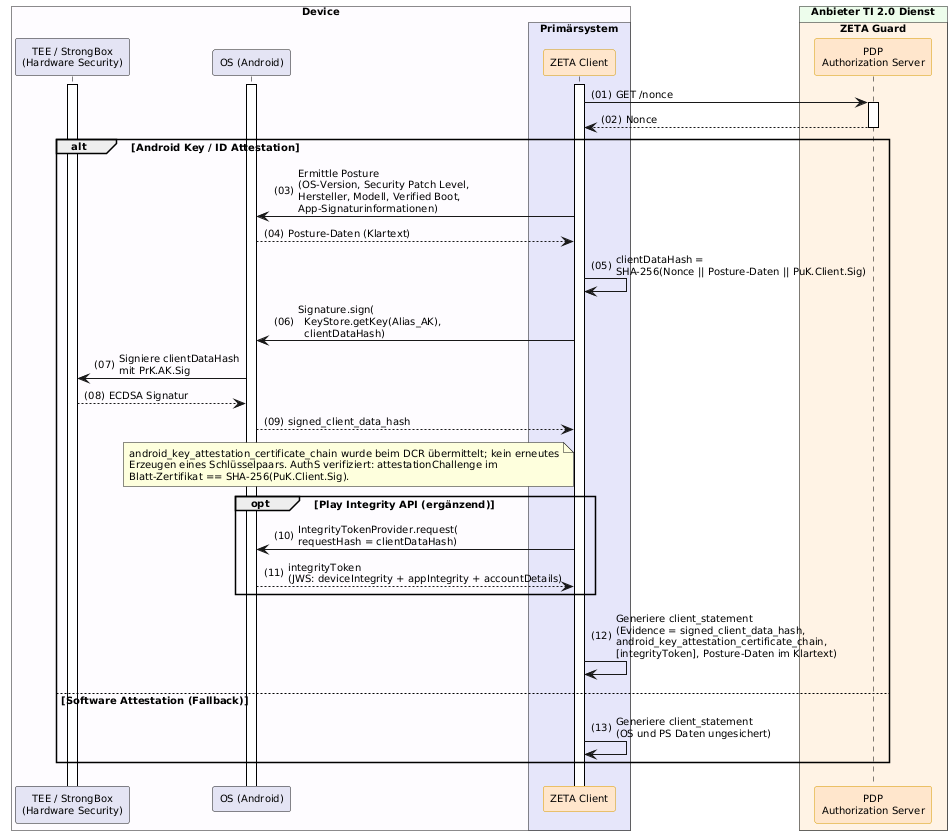

The diagram above was rendered by PlantUML. Its source (embedded in the PNG):
@startuml "Abb-ZETA-Client-Statement-mit-Android-Attestation"
!include ../puml-layout.txt

!pragma teoz true

box "Device" DEVICE_COLOR
  participant "TEE / StrongBox\n(Hardware Security)" as TEE LEI_COMPONENT_COLOR
  participant OS as "OS (Android)" LEI_COMPONENT_COLOR
  box "Primärsystem" PRIMAERSYSTEM_COLOR
    participant Client as "ZETA Client" <<zeta>>
  end box
end box

box "Anbieter TI 2.0 Dienst" PROVIDER_COLOR
  box "ZETA Guard" ZETA_GUARD_COLOR
    participant AuthS as "PDP\nAuthorization Server" <<zeta>>
  end box
end box


Client++
OS++
TEE++
Client -> AuthS ++ : GET /nonce
AuthS --> Client -- : Nonce

alt Android Key / ID Attestation
  Client -> OS: Ermittle Posture\n(OS-Version, Security Patch Level,\nHersteller, Modell, Verified Boot,\nApp-Signaturinformationen)
  OS --> Client: Posture-Daten (Klartext)
Client -> Client: clientDataHash =\nSHA-256(Nonce || Posture-Daten || PuK.Client.Sig)

  Client -> OS: Signature.sign(\n  KeyStore.getKey(Alias_AK),\n  clientDataHash)
  OS -> TEE: Signiere clientDataHash\nmit PrK.AK.Sig
  TEE --> OS: ECDSA Signatur
  OS --> Client: signed_client_data_hash

  note left of Client
    android_key_attestation_certificate_chain wurde beim DCR übermittelt; kein erneutes
    Erzeugen eines Schlüsselpaars. AuthS verifiziert: attestationChallenge im
    Blatt-Zertifikat == SHA-256(PuK.Client.Sig).
  end note

  opt Play Integrity API (ergänzend)
    Client -> OS: IntegrityTokenProvider.request(\nrequestHash = clientDataHash)
    OS --> Client: integrityToken\n(JWS: deviceIntegrity + appIntegrity + accountDetails)
  end
  Client -> Client: Generiere client_statement\n(Evidence = signed_client_data_hash,\nandroid_key_attestation_certificate_chain,\n[integrityToken], Posture-Daten im Klartext)
else Software Attestation (Fallback)
  Client -> Client: Generiere client_statement\n(OS und PS Daten ungesichert)
end

@enduml